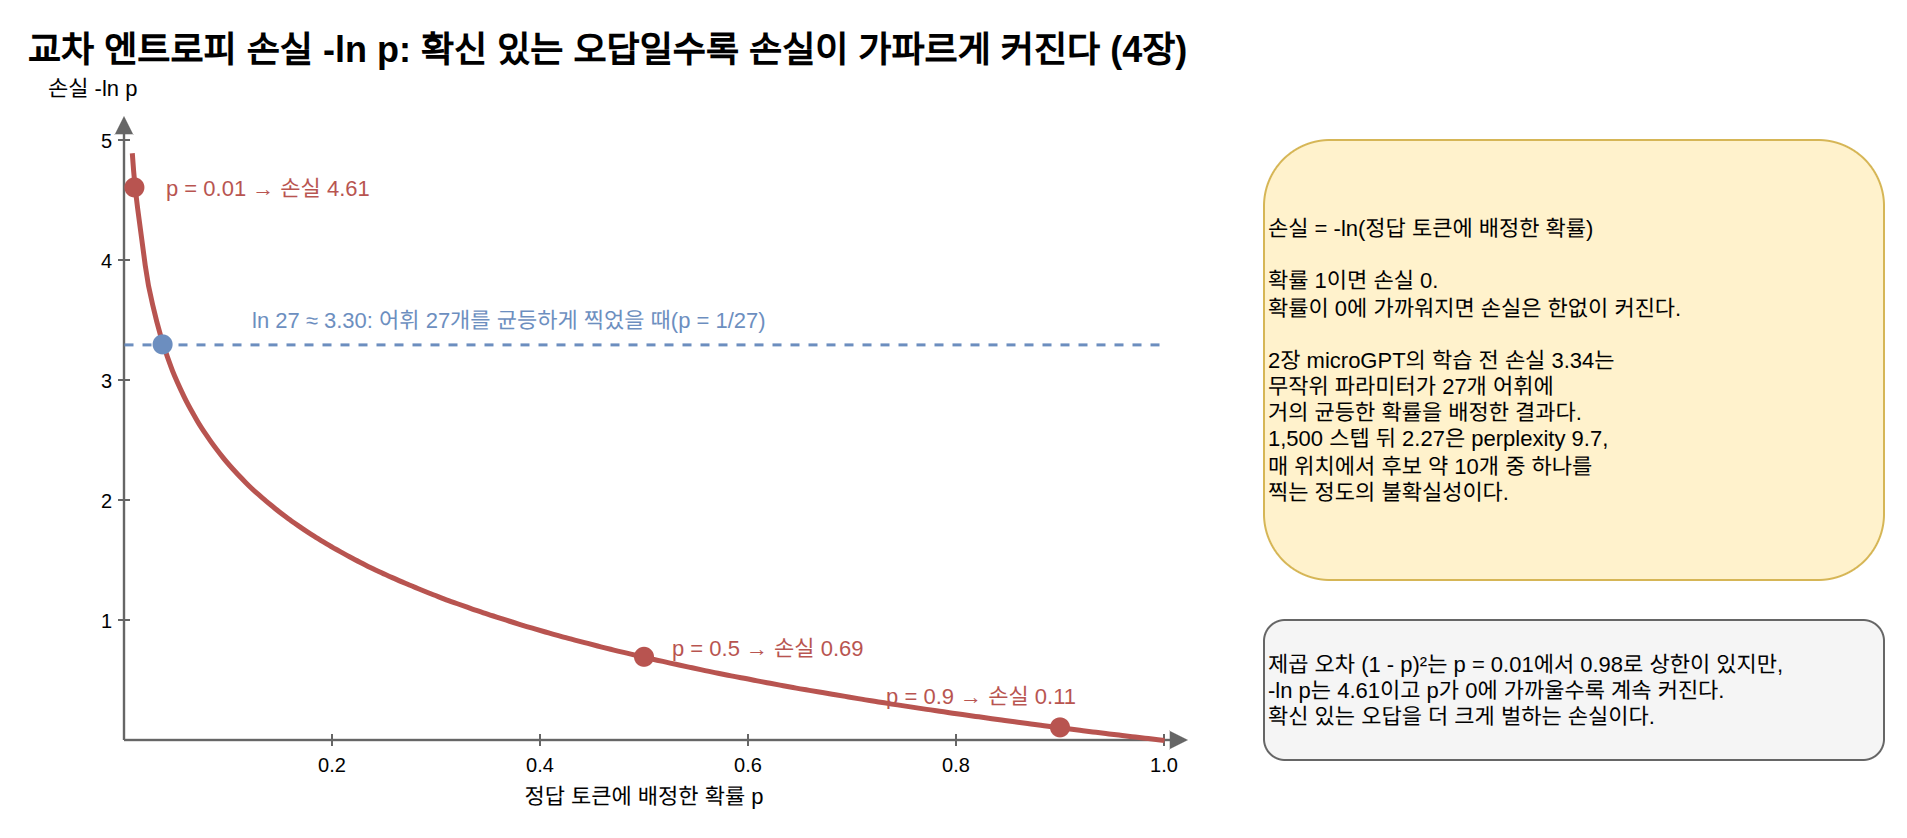

The diagram above was exported from draw.io. Its source (the exported page's mxGraphModel, read from the mxfile embedded in the PNG):
<mxGraphModel dx="1200" dy="800" grid="1" gridSize="10" guides="1" tooltips="1" connect="1" arrows="1" fold="1" page="1" pageScale="1" pageWidth="1000" pageHeight="470" math="0" shadow="0">
  <root>
    <mxCell id="0" />
    <mxCell id="1" parent="0" />
    <mxCell id="c1" value="교차 엔트로피 손실 -ln p: 확신 있는 오답일수록 손실이 가파르게 커진다 (4장)" style="text;html=1;fontSize=18;fontStyle=1;align=left;verticalAlign=middle;" vertex="1" parent="1">
      <mxGeometry x="40.0" y="20.0" width="900.0" height="30.0" as="geometry" />
    </mxCell>
    <mxCell id="c2" value="" style="edgeStyle=none;html=1;strokeColor=#666666;strokeWidth=1.2;endArrow=block;endFill=1;" edge="1" parent="1">
      <mxGeometry relative="1" as="geometry">
        <mxPoint x="90.0" y="380.0" as="sourcePoint" />
        <mxPoint x="622.0" y="380.0" as="targetPoint" />
        <Array as="points" />
      </mxGeometry>
    </mxCell>
    <mxCell id="c3" value="" style="edgeStyle=none;html=1;strokeColor=#666666;strokeWidth=1.2;endArrow=block;endFill=1;" edge="1" parent="1">
      <mxGeometry relative="1" as="geometry">
        <mxPoint x="90.0" y="380.0" as="sourcePoint" />
        <mxPoint x="90.0" y="68.0" as="targetPoint" />
        <Array as="points" />
      </mxGeometry>
    </mxCell>
    <mxCell id="c4" value="정답 토큰에 배정한 확률 p" style="text;html=1;fontSize=11;align=center;verticalAlign=middle;whiteSpace=wrap;" vertex="1" parent="1">
      <mxGeometry x="200.0" y="398.0" width="300.0" height="20.0" as="geometry" />
    </mxCell>
    <mxCell id="c5" value="손실 -ln p" style="text;html=1;fontSize=11;align=left;verticalAlign=middle;whiteSpace=wrap;" vertex="1" parent="1">
      <mxGeometry x="50.0" y="44.0" width="240.0" height="20.0" as="geometry" />
    </mxCell>
    <mxCell id="c6" value="" style="edgeStyle=none;html=1;strokeColor=#666666;strokeWidth=1;endArrow=none;" edge="1" parent="1">
      <mxGeometry relative="1" as="geometry">
        <mxPoint x="194.0" y="377.0" as="sourcePoint" />
        <mxPoint x="194.0" y="383.0" as="targetPoint" />
        <Array as="points" />
      </mxGeometry>
    </mxCell>
    <mxCell id="c7" value="0.2" style="text;html=1;fontSize=10;align=center;verticalAlign=middle;whiteSpace=wrap;" vertex="1" parent="1">
      <mxGeometry x="164.0" y="384.0" width="60.0" height="16.0" as="geometry" />
    </mxCell>
    <mxCell id="c8" value="" style="edgeStyle=none;html=1;strokeColor=#666666;strokeWidth=1;endArrow=none;" edge="1" parent="1">
      <mxGeometry relative="1" as="geometry">
        <mxPoint x="298.0" y="377.0" as="sourcePoint" />
        <mxPoint x="298.0" y="383.0" as="targetPoint" />
        <Array as="points" />
      </mxGeometry>
    </mxCell>
    <mxCell id="c9" value="0.4" style="text;html=1;fontSize=10;align=center;verticalAlign=middle;whiteSpace=wrap;" vertex="1" parent="1">
      <mxGeometry x="268.0" y="384.0" width="60.0" height="16.0" as="geometry" />
    </mxCell>
    <mxCell id="c10" value="" style="edgeStyle=none;html=1;strokeColor=#666666;strokeWidth=1;endArrow=none;" edge="1" parent="1">
      <mxGeometry relative="1" as="geometry">
        <mxPoint x="402.0" y="377.0" as="sourcePoint" />
        <mxPoint x="402.0" y="383.0" as="targetPoint" />
        <Array as="points" />
      </mxGeometry>
    </mxCell>
    <mxCell id="c11" value="0.6" style="text;html=1;fontSize=10;align=center;verticalAlign=middle;whiteSpace=wrap;" vertex="1" parent="1">
      <mxGeometry x="372.0" y="384.0" width="60.0" height="16.0" as="geometry" />
    </mxCell>
    <mxCell id="c12" value="" style="edgeStyle=none;html=1;strokeColor=#666666;strokeWidth=1;endArrow=none;" edge="1" parent="1">
      <mxGeometry relative="1" as="geometry">
        <mxPoint x="506.0" y="377.0" as="sourcePoint" />
        <mxPoint x="506.0" y="383.0" as="targetPoint" />
        <Array as="points" />
      </mxGeometry>
    </mxCell>
    <mxCell id="c13" value="0.8" style="text;html=1;fontSize=10;align=center;verticalAlign=middle;whiteSpace=wrap;" vertex="1" parent="1">
      <mxGeometry x="476.0" y="384.0" width="60.0" height="16.0" as="geometry" />
    </mxCell>
    <mxCell id="c14" value="" style="edgeStyle=none;html=1;strokeColor=#666666;strokeWidth=1;endArrow=none;" edge="1" parent="1">
      <mxGeometry relative="1" as="geometry">
        <mxPoint x="610.0" y="377.0" as="sourcePoint" />
        <mxPoint x="610.0" y="383.0" as="targetPoint" />
        <Array as="points" />
      </mxGeometry>
    </mxCell>
    <mxCell id="c15" value="1.0" style="text;html=1;fontSize=10;align=center;verticalAlign=middle;whiteSpace=wrap;" vertex="1" parent="1">
      <mxGeometry x="580.0" y="384.0" width="60.0" height="16.0" as="geometry" />
    </mxCell>
    <mxCell id="c16" value="" style="edgeStyle=none;html=1;strokeColor=#666666;strokeWidth=1;endArrow=none;" edge="1" parent="1">
      <mxGeometry relative="1" as="geometry">
        <mxPoint x="87.0" y="320.0" as="sourcePoint" />
        <mxPoint x="93.0" y="320.0" as="targetPoint" />
        <Array as="points" />
      </mxGeometry>
    </mxCell>
    <mxCell id="c17" value="1" style="text;html=1;fontSize=10;align=right;verticalAlign=middle;whiteSpace=wrap;" vertex="1" parent="1">
      <mxGeometry x="38.0" y="312.0" width="48.0" height="16.0" as="geometry" />
    </mxCell>
    <mxCell id="c18" value="" style="edgeStyle=none;html=1;strokeColor=#666666;strokeWidth=1;endArrow=none;" edge="1" parent="1">
      <mxGeometry relative="1" as="geometry">
        <mxPoint x="87.0" y="260.0" as="sourcePoint" />
        <mxPoint x="93.0" y="260.0" as="targetPoint" />
        <Array as="points" />
      </mxGeometry>
    </mxCell>
    <mxCell id="c19" value="2" style="text;html=1;fontSize=10;align=right;verticalAlign=middle;whiteSpace=wrap;" vertex="1" parent="1">
      <mxGeometry x="38.0" y="252.0" width="48.0" height="16.0" as="geometry" />
    </mxCell>
    <mxCell id="c20" value="" style="edgeStyle=none;html=1;strokeColor=#666666;strokeWidth=1;endArrow=none;" edge="1" parent="1">
      <mxGeometry relative="1" as="geometry">
        <mxPoint x="87.0" y="200.0" as="sourcePoint" />
        <mxPoint x="93.0" y="200.0" as="targetPoint" />
        <Array as="points" />
      </mxGeometry>
    </mxCell>
    <mxCell id="c21" value="3" style="text;html=1;fontSize=10;align=right;verticalAlign=middle;whiteSpace=wrap;" vertex="1" parent="1">
      <mxGeometry x="38.0" y="192.0" width="48.0" height="16.0" as="geometry" />
    </mxCell>
    <mxCell id="c22" value="" style="edgeStyle=none;html=1;strokeColor=#666666;strokeWidth=1;endArrow=none;" edge="1" parent="1">
      <mxGeometry relative="1" as="geometry">
        <mxPoint x="87.0" y="140.0" as="sourcePoint" />
        <mxPoint x="93.0" y="140.0" as="targetPoint" />
        <Array as="points" />
      </mxGeometry>
    </mxCell>
    <mxCell id="c23" value="4" style="text;html=1;fontSize=10;align=right;verticalAlign=middle;whiteSpace=wrap;" vertex="1" parent="1">
      <mxGeometry x="38.0" y="132.0" width="48.0" height="16.0" as="geometry" />
    </mxCell>
    <mxCell id="c24" value="" style="edgeStyle=none;html=1;strokeColor=#666666;strokeWidth=1;endArrow=none;" edge="1" parent="1">
      <mxGeometry relative="1" as="geometry">
        <mxPoint x="87.0" y="80.0" as="sourcePoint" />
        <mxPoint x="93.0" y="80.0" as="targetPoint" />
        <Array as="points" />
      </mxGeometry>
    </mxCell>
    <mxCell id="c25" value="5" style="text;html=1;fontSize=10;align=right;verticalAlign=middle;whiteSpace=wrap;" vertex="1" parent="1">
      <mxGeometry x="38.0" y="72.0" width="48.0" height="16.0" as="geometry" />
    </mxCell>
    <mxCell id="c26" value="" style="edgeStyle=none;html=1;strokeColor=#b85450;strokeWidth=2.5;endArrow=none;" edge="1" parent="1">
      <mxGeometry relative="1" as="geometry">
        <mxPoint x="93.9" y="86.4" as="sourcePoint" />
        <mxPoint x="610.0" y="380.0" as="targetPoint" />
        <Array as="points">
          <mxPoint x="95.2" y="103.7" />
          <mxPoint x="101.7" y="152.4" />
          <mxPoint x="108.2" y="179.0" />
          <mxPoint x="114.7" y="197.3" />
          <mxPoint x="121.3" y="211.3" />
          <mxPoint x="127.8" y="222.7" />
          <mxPoint x="134.3" y="232.2" />
          <mxPoint x="140.8" y="240.5" />
          <mxPoint x="147.3" y="247.7" />
          <mxPoint x="153.8" y="254.2" />
          <mxPoint x="160.4" y="260.0" />
          <mxPoint x="166.9" y="265.3" />
          <mxPoint x="173.4" y="270.2" />
          <mxPoint x="179.9" y="274.7" />
          <mxPoint x="186.4" y="278.9" />
          <mxPoint x="192.9" y="282.8" />
          <mxPoint x="199.5" y="286.5" />
          <mxPoint x="206.0" y="290.0" />
          <mxPoint x="212.5" y="293.3" />
          <mxPoint x="219.0" y="296.4" />
          <mxPoint x="225.5" y="299.3" />
          <mxPoint x="232.0" y="302.1" />
          <mxPoint x="238.6" y="304.8" />
          <mxPoint x="245.1" y="307.4" />
          <mxPoint x="251.6" y="309.9" />
          <mxPoint x="258.1" y="312.2" />
          <mxPoint x="264.6" y="314.5" />
          <mxPoint x="271.1" y="316.7" />
          <mxPoint x="277.7" y="318.8" />
          <mxPoint x="284.2" y="320.9" />
          <mxPoint x="290.7" y="322.9" />
          <mxPoint x="297.2" y="324.8" />
          <mxPoint x="303.7" y="326.7" />
          <mxPoint x="310.2" y="328.5" />
          <mxPoint x="316.8" y="330.2" />
          <mxPoint x="323.3" y="331.9" />
          <mxPoint x="329.8" y="333.6" />
          <mxPoint x="336.3" y="335.2" />
          <mxPoint x="342.8" y="336.7" />
          <mxPoint x="349.3" y="338.3" />
          <mxPoint x="355.9" y="339.7" />
          <mxPoint x="362.4" y="341.2" />
          <mxPoint x="368.9" y="342.6" />
          <mxPoint x="375.4" y="344.0" />
          <mxPoint x="381.9" y="345.4" />
          <mxPoint x="388.4" y="346.7" />
          <mxPoint x="395.0" y="348.0" />
          <mxPoint x="401.5" y="349.2" />
          <mxPoint x="408.0" y="350.5" />
          <mxPoint x="414.5" y="351.7" />
          <mxPoint x="421.0" y="352.9" />
          <mxPoint x="427.5" y="354.1" />
          <mxPoint x="434.1" y="355.2" />
          <mxPoint x="440.6" y="356.3" />
          <mxPoint x="447.1" y="357.4" />
          <mxPoint x="453.6" y="358.5" />
          <mxPoint x="460.1" y="359.6" />
          <mxPoint x="466.6" y="360.6" />
          <mxPoint x="473.2" y="361.7" />
          <mxPoint x="479.7" y="362.7" />
          <mxPoint x="486.2" y="363.7" />
          <mxPoint x="492.7" y="364.7" />
          <mxPoint x="499.2" y="365.6" />
          <mxPoint x="505.7" y="366.6" />
          <mxPoint x="512.3" y="367.5" />
          <mxPoint x="518.8" y="368.4" />
          <mxPoint x="525.3" y="369.3" />
          <mxPoint x="531.8" y="370.2" />
          <mxPoint x="538.3" y="371.1" />
          <mxPoint x="544.8" y="372.0" />
          <mxPoint x="551.4" y="372.8" />
          <mxPoint x="557.9" y="373.7" />
          <mxPoint x="564.4" y="374.5" />
          <mxPoint x="570.9" y="375.3" />
          <mxPoint x="577.4" y="376.1" />
          <mxPoint x="583.9" y="376.9" />
          <mxPoint x="590.5" y="377.7" />
          <mxPoint x="597.0" y="378.5" />
          <mxPoint x="603.5" y="379.2" />
        </Array>
      </mxGeometry>
    </mxCell>
    <mxCell id="c27" value="" style="ellipse;fillColor=#b85450;strokeColor=none;" vertex="1" parent="1">
      <mxGeometry x="553.0" y="368.7" width="10.0" height="10.0" as="geometry" />
    </mxCell>
    <mxCell id="c28" value="p = 0.9 → 손실 0.11" style="text;html=1;fontSize=11;align=right;verticalAlign=middle;whiteSpace=wrap;fontColor=#b85450;" vertex="1" parent="1">
      <mxGeometry x="398.0" y="347.7" width="170.0" height="20.0" as="geometry" />
    </mxCell>
    <mxCell id="c29" value="" style="ellipse;fillColor=#b85450;strokeColor=none;" vertex="1" parent="1">
      <mxGeometry x="345.0" y="333.4" width="10.0" height="10.0" as="geometry" />
    </mxCell>
    <mxCell id="c30" value="p = 0.5 → 손실 0.69" style="text;html=1;fontSize=11;align=left;verticalAlign=middle;whiteSpace=wrap;fontColor=#b85450;" vertex="1" parent="1">
      <mxGeometry x="362.0" y="324.4" width="170.0" height="20.0" as="geometry" />
    </mxCell>
    <mxCell id="c31" value="" style="ellipse;fillColor=#b85450;strokeColor=none;" vertex="1" parent="1">
      <mxGeometry x="90.2" y="98.7" width="10.0" height="10.0" as="geometry" />
    </mxCell>
    <mxCell id="c32" value="p = 0.01 → 손실 4.61" style="text;html=1;fontSize=11;align=left;verticalAlign=middle;whiteSpace=wrap;fontColor=#b85450;" vertex="1" parent="1">
      <mxGeometry x="109.2" y="93.7" width="170.0" height="20.0" as="geometry" />
    </mxCell>
    <mxCell id="c33" value="" style="edgeStyle=none;html=1;strokeColor=#6c8ebf;strokeWidth=1.5;endArrow=none;dashed=1;" edge="1" parent="1">
      <mxGeometry relative="1" as="geometry">
        <mxPoint x="90.0" y="182.2" as="sourcePoint" />
        <mxPoint x="610.0" y="182.2" as="targetPoint" />
        <Array as="points" />
      </mxGeometry>
    </mxCell>
    <mxCell id="c34" value="ln 27 ≈ 3.30: 어휘 27개를 균등하게 찍었을 때(p = 1/27)" style="text;html=1;fontSize=11;align=left;verticalAlign=middle;whiteSpace=wrap;fontColor=#6c8ebf;" vertex="1" parent="1">
      <mxGeometry x="152.4" y="160.2" width="400.0" height="20.0" as="geometry" />
    </mxCell>
    <mxCell id="c35" value="" style="ellipse;fillColor=#6c8ebf;strokeColor=none;" vertex="1" parent="1">
      <mxGeometry x="104.3" y="177.2" width="10.0" height="10.0" as="geometry" />
    </mxCell>
    <mxCell id="c36" value="손실 = -ln(정답 토큰에 배정한 확률)&lt;br&gt;&lt;br&gt;확률 1이면 손실 0.&lt;br&gt;확률이 0에 가까워지면 손실은 한없이 커진다.&lt;br&gt;&lt;br&gt;2장 microGPT의 학습 전 손실 3.34는&lt;br&gt;무작위 파라미터가 27개 어휘에&lt;br&gt;거의 균등한 확률을 배정한 결과다.&lt;br&gt;1,500 스텝 뒤 2.27은 perplexity 9.7,&lt;br&gt;매 위치에서 후보 약 10개 중 하나를&lt;br&gt;찍는 정도의 불확실성이다." style="rounded=1;whiteSpace=wrap;html=1;fillColor=#fff2cc;strokeColor=#d6b656;fontSize=11;align=left;" vertex="1" parent="1">
      <mxGeometry x="660.0" y="80.0" width="310.0" height="220.0" as="geometry" />
    </mxCell>
    <mxCell id="c37" value="제곱 오차 (1 - p)²는 p = 0.01에서 0.98로 상한이 있지만,&lt;br&gt;-ln p는 4.61이고 p가 0에 가까울수록 계속 커진다.&lt;br&gt;확신 있는 오답을 더 크게 벌하는 손실이다." style="rounded=1;whiteSpace=wrap;html=1;fillColor=#f5f5f5;strokeColor=#666666;fontSize=11;align=left;" vertex="1" parent="1">
      <mxGeometry x="660.0" y="320.0" width="310.0" height="70.0" as="geometry" />
    </mxCell>
  </root>
</mxGraphModel>